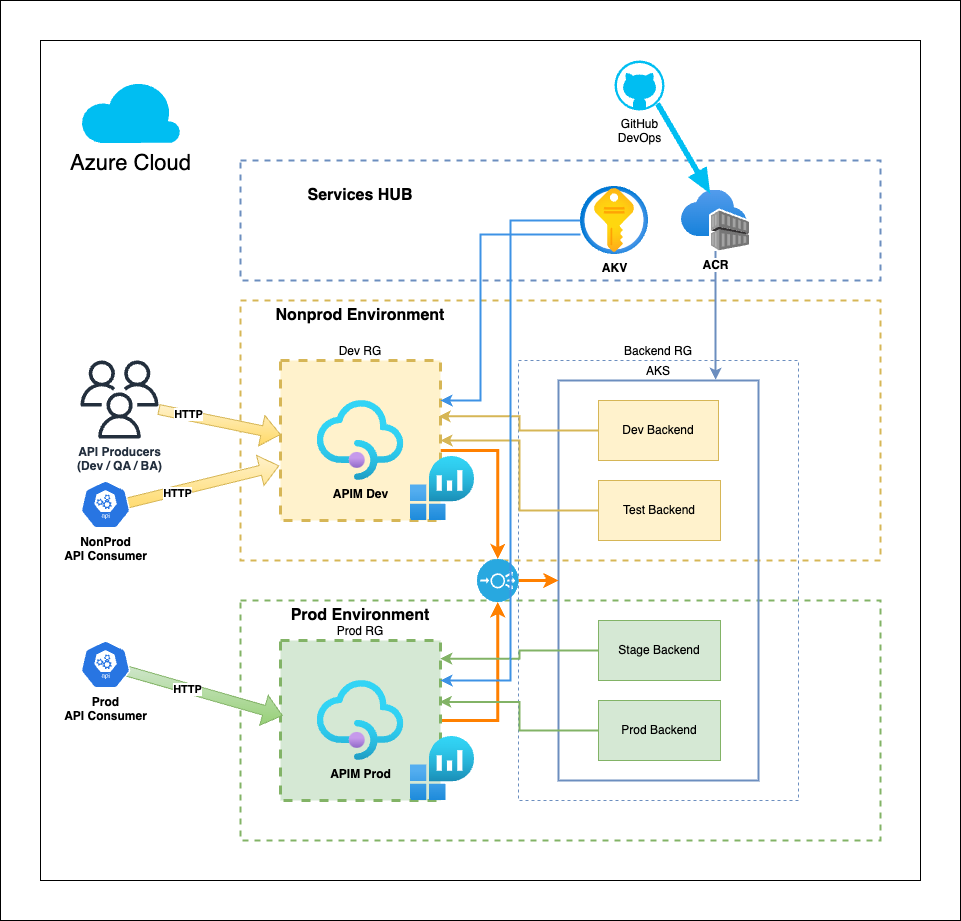

The diagram above was exported from draw.io. Its source (the exported page's mxGraphModel, read from the mxfile embedded in the PNG):
<mxGraphModel dx="2329" dy="2009" grid="1" gridSize="10" guides="1" tooltips="1" connect="1" arrows="1" fold="1" page="1" pageScale="1" pageWidth="827" pageHeight="1169" math="0" shadow="0">
  <root>
    <mxCell id="0" />
    <mxCell id="1" parent="0" />
    <mxCell id="9m6El9AtTZZ0Sc9l-_DS-1" value="" style="rounded=0;whiteSpace=wrap;html=1;fillColor=none;glass=0;shadow=0;" parent="1" vertex="1">
      <mxGeometry x="-120" y="-160" width="880" height="840" as="geometry" />
    </mxCell>
    <mxCell id="9m6El9AtTZZ0Sc9l-_DS-31" value="" style="rounded=0;whiteSpace=wrap;html=1;fillColor=none;" parent="1" vertex="1">
      <mxGeometry x="-160" y="-200" width="960" height="920" as="geometry" />
    </mxCell>
    <mxCell id="9m6El9AtTZZ0Sc9l-_DS-5" value="" style="rounded=0;whiteSpace=wrap;html=1;dashed=1;strokeWidth=2;fillColor=none;strokeColor=#6c8ebf;" parent="1" vertex="1">
      <mxGeometry x="80" y="-40" width="640" height="120" as="geometry" />
    </mxCell>
    <mxCell id="89sK6pgD19V1uhRhcigI-2" value="" style="rounded=0;whiteSpace=wrap;html=1;fillColor=none;dashed=1;strokeColor=#d6b656;strokeWidth=2;" parent="1" vertex="1">
      <mxGeometry x="80" y="100" width="640" height="260" as="geometry" />
    </mxCell>
    <mxCell id="89sK6pgD19V1uhRhcigI-3" value="" style="rounded=0;whiteSpace=wrap;html=1;fillColor=none;dashed=1;strokeColor=#82b366;strokeWidth=2;" parent="1" vertex="1">
      <mxGeometry x="80" y="400" width="640" height="240" as="geometry" />
    </mxCell>
    <mxCell id="89sK6pgD19V1uhRhcigI-19" style="edgeStyle=orthogonalEdgeStyle;rounded=0;orthogonalLoop=1;jettySize=auto;html=1;entryX=0.5;entryY=0;entryDx=0;entryDy=0;entryPerimeter=0;strokeWidth=3;strokeColor=#FF8000;" parent="1" source="89sK6pgD19V1uhRhcigI-4" target="89sK6pgD19V1uhRhcigI-17" edge="1">
      <mxGeometry relative="1" as="geometry">
        <Array as="points">
          <mxPoint x="337" y="250" />
        </Array>
      </mxGeometry>
    </mxCell>
    <mxCell id="89sK6pgD19V1uhRhcigI-4" value="Dev RG" style="rounded=0;whiteSpace=wrap;html=1;fillColor=#fff2cc;dashed=1;strokeColor=#d6b656;labelPosition=center;verticalLabelPosition=top;align=center;verticalAlign=bottom;strokeWidth=3;" parent="1" vertex="1">
      <mxGeometry x="120" y="160" width="160" height="160" as="geometry" />
    </mxCell>
    <mxCell id="89sK6pgD19V1uhRhcigI-20" style="edgeStyle=orthogonalEdgeStyle;rounded=0;orthogonalLoop=1;jettySize=auto;html=1;entryX=0.5;entryY=1;entryDx=0;entryDy=0;entryPerimeter=0;strokeWidth=3;strokeColor=#FF8000;" parent="1" source="89sK6pgD19V1uhRhcigI-5" target="89sK6pgD19V1uhRhcigI-17" edge="1">
      <mxGeometry relative="1" as="geometry" />
    </mxCell>
    <mxCell id="89sK6pgD19V1uhRhcigI-5" value="Prod RG" style="rounded=0;whiteSpace=wrap;html=1;fillColor=#d5e8d4;dashed=1;strokeColor=#82b366;labelPosition=center;verticalLabelPosition=top;align=center;verticalAlign=bottom;strokeWidth=3;" parent="1" vertex="1">
      <mxGeometry x="120" y="440" width="160" height="160" as="geometry" />
    </mxCell>
    <mxCell id="89sK6pgD19V1uhRhcigI-6" value="Backend RG" style="rounded=0;whiteSpace=wrap;html=1;fillColor=none;dashed=1;strokeColor=#6c8ebf;labelPosition=center;verticalLabelPosition=top;align=center;verticalAlign=bottom;" parent="1" vertex="1">
      <mxGeometry x="358" y="160" width="280" height="440" as="geometry" />
    </mxCell>
    <mxCell id="89sK6pgD19V1uhRhcigI-7" value="AKS" style="rounded=0;whiteSpace=wrap;html=1;fillColor=none;labelPosition=center;verticalLabelPosition=top;align=center;verticalAlign=bottom;strokeColor=#6c8ebf;strokeWidth=2;" parent="1" vertex="1">
      <mxGeometry x="398" y="180" width="200" height="400" as="geometry" />
    </mxCell>
    <mxCell id="89sK6pgD19V1uhRhcigI-9" value="&lt;b&gt;APIM Dev&lt;/b&gt;" style="image;aspect=fixed;html=1;points=[];align=center;fontSize=12;image=img/lib/azure2/app_services/API_Management_Services.svg;labelBackgroundColor=none;" parent="1" vertex="1">
      <mxGeometry x="156.67000000000002" y="200" width="86.66" height="80" as="geometry" />
    </mxCell>
    <mxCell id="89sK6pgD19V1uhRhcigI-10" value="&lt;b&gt;APIM Prod&lt;/b&gt;" style="image;aspect=fixed;html=1;points=[];align=center;fontSize=12;image=img/lib/azure2/app_services/API_Management_Services.svg;labelBackgroundColor=none;" parent="1" vertex="1">
      <mxGeometry x="156.66" y="480" width="86.67" height="80" as="geometry" />
    </mxCell>
    <mxCell id="89sK6pgD19V1uhRhcigI-13" value="&lt;font style=&quot;font-size: 16px;&quot;&gt;&lt;b&gt;Nonprod Environment&lt;/b&gt;&lt;/font&gt;" style="text;html=1;strokeColor=none;fillColor=none;align=center;verticalAlign=middle;whiteSpace=wrap;rounded=0;" parent="1" vertex="1">
      <mxGeometry x="80" y="100" width="240" height="30" as="geometry" />
    </mxCell>
    <mxCell id="g86d39gAe4kaYP8xDUTe-5" style="edgeStyle=orthogonalEdgeStyle;rounded=0;orthogonalLoop=1;jettySize=auto;html=1;entryX=0.989;entryY=0.349;entryDx=0;entryDy=0;entryPerimeter=0;strokeColor=#D6B656;strokeWidth=2;" edge="1" parent="1" source="89sK6pgD19V1uhRhcigI-15" target="89sK6pgD19V1uhRhcigI-4">
      <mxGeometry relative="1" as="geometry" />
    </mxCell>
    <mxCell id="89sK6pgD19V1uhRhcigI-15" value="Dev Backend" style="rounded=0;whiteSpace=wrap;html=1;fillColor=#fff2cc;strokeColor=#d6b656;" parent="1" vertex="1">
      <mxGeometry x="438" y="200" width="120" height="60" as="geometry" />
    </mxCell>
    <mxCell id="g86d39gAe4kaYP8xDUTe-8" style="edgeStyle=orthogonalEdgeStyle;rounded=0;orthogonalLoop=1;jettySize=auto;html=1;entryX=0.994;entryY=0.384;entryDx=0;entryDy=0;entryPerimeter=0;strokeWidth=2;strokeColor=#82B366;" edge="1" parent="1" source="89sK6pgD19V1uhRhcigI-16" target="89sK6pgD19V1uhRhcigI-5">
      <mxGeometry relative="1" as="geometry" />
    </mxCell>
    <mxCell id="89sK6pgD19V1uhRhcigI-16" value="Prod Backend" style="rounded=0;whiteSpace=wrap;html=1;fillColor=#d5e8d4;strokeColor=#82b366;" parent="1" vertex="1">
      <mxGeometry x="438" y="500" width="122" height="60" as="geometry" />
    </mxCell>
    <mxCell id="89sK6pgD19V1uhRhcigI-18" style="edgeStyle=orthogonalEdgeStyle;rounded=0;orthogonalLoop=1;jettySize=auto;html=1;entryX=0;entryY=0.5;entryDx=0;entryDy=0;strokeWidth=3;strokeColor=#FF8000;" parent="1" source="89sK6pgD19V1uhRhcigI-17" target="89sK6pgD19V1uhRhcigI-7" edge="1">
      <mxGeometry relative="1" as="geometry" />
    </mxCell>
    <mxCell id="89sK6pgD19V1uhRhcigI-17" value="" style="fillColor=#28A8E0;verticalLabelPosition=bottom;sketch=0;html=1;strokeColor=#ffffff;verticalAlign=top;align=center;points=[[0.145,0.145,0],[0.5,0,0],[0.855,0.145,0],[1,0.5,0],[0.855,0.855,0],[0.5,1,0],[0.145,0.855,0],[0,0.5,0]];pointerEvents=1;shape=mxgraph.cisco_safe.compositeIcon;bgIcon=ellipse;resIcon=mxgraph.cisco_safe.capability.load_balancer;" parent="1" vertex="1">
      <mxGeometry x="316.5" y="358.5" width="41.5" height="43" as="geometry" />
    </mxCell>
    <mxCell id="g86d39gAe4kaYP8xDUTe-6" style="edgeStyle=orthogonalEdgeStyle;rounded=0;orthogonalLoop=1;jettySize=auto;html=1;entryX=1;entryY=0.5;entryDx=0;entryDy=0;strokeColor=#D6B656;strokeWidth=2;" edge="1" parent="1" source="9m6El9AtTZZ0Sc9l-_DS-2" target="89sK6pgD19V1uhRhcigI-4">
      <mxGeometry relative="1" as="geometry" />
    </mxCell>
    <mxCell id="9m6El9AtTZZ0Sc9l-_DS-2" value="Test Backend" style="rounded=0;whiteSpace=wrap;html=1;fillColor=#fff2cc;strokeColor=#d6b656;" parent="1" vertex="1">
      <mxGeometry x="438" y="280" width="122" height="60" as="geometry" />
    </mxCell>
    <mxCell id="9m6El9AtTZZ0Sc9l-_DS-3" value="&lt;b&gt;API Producers&lt;br&gt;(Dev / QA / BA)&lt;/b&gt;" style="sketch=0;outlineConnect=0;fontColor=#232F3E;gradientColor=none;fillColor=#232F3D;strokeColor=none;dashed=0;verticalLabelPosition=bottom;verticalAlign=top;align=center;html=1;fontSize=12;fontStyle=0;aspect=fixed;pointerEvents=1;shape=mxgraph.aws4.users;" parent="1" vertex="1">
      <mxGeometry x="-80" y="160" width="78" height="78" as="geometry" />
    </mxCell>
    <mxCell id="g86d39gAe4kaYP8xDUTe-9" style="edgeStyle=orthogonalEdgeStyle;rounded=0;orthogonalLoop=1;jettySize=auto;html=1;entryX=0.785;entryY=-0.002;entryDx=0;entryDy=0;entryPerimeter=0;strokeWidth=2;strokeColor=#6C8EBF;" edge="1" parent="1" source="9m6El9AtTZZ0Sc9l-_DS-6" target="89sK6pgD19V1uhRhcigI-7">
      <mxGeometry relative="1" as="geometry" />
    </mxCell>
    <mxCell id="9m6El9AtTZZ0Sc9l-_DS-6" value="&lt;b&gt;ACR&lt;/b&gt;" style="image;aspect=fixed;html=1;points=[];align=center;fontSize=12;image=img/lib/azure2/containers/Container_Registries.svg;" parent="1" vertex="1">
      <mxGeometry x="521" y="-10.5" width="68" height="61" as="geometry" />
    </mxCell>
    <mxCell id="g86d39gAe4kaYP8xDUTe-2" style="edgeStyle=orthogonalEdgeStyle;rounded=0;orthogonalLoop=1;jettySize=auto;html=1;entryX=1;entryY=0.25;entryDx=0;entryDy=0;strokeColor=#3d92e5;strokeWidth=2;" edge="1" parent="1" source="9m6El9AtTZZ0Sc9l-_DS-7" target="89sK6pgD19V1uhRhcigI-4">
      <mxGeometry relative="1" as="geometry">
        <Array as="points">
          <mxPoint x="320" y="34" />
          <mxPoint x="320" y="200" />
        </Array>
      </mxGeometry>
    </mxCell>
    <mxCell id="9m6El9AtTZZ0Sc9l-_DS-7" value="&lt;b&gt;AKV&lt;/b&gt;" style="image;aspect=fixed;html=1;points=[];align=center;fontSize=12;image=img/lib/azure2/security/Key_Vaults.svg;" parent="1" vertex="1">
      <mxGeometry x="420" y="-14" width="68" height="68" as="geometry" />
    </mxCell>
    <mxCell id="9m6El9AtTZZ0Sc9l-_DS-8" value="" style="image;aspect=fixed;html=1;points=[];align=center;fontSize=12;image=img/lib/azure2/analytics/Log_Analytics_Workspaces.svg;" parent="1" vertex="1">
      <mxGeometry x="250" y="536" width="64" height="64" as="geometry" />
    </mxCell>
    <mxCell id="9m6El9AtTZZ0Sc9l-_DS-9" value="&lt;font style=&quot;font-size: 16px;&quot;&gt;&lt;b&gt;Services HUB&lt;/b&gt;&lt;/font&gt;" style="text;html=1;strokeColor=none;fillColor=none;align=center;verticalAlign=middle;whiteSpace=wrap;rounded=0;" parent="1" vertex="1">
      <mxGeometry x="80" y="-20" width="240" height="30" as="geometry" />
    </mxCell>
    <mxCell id="9m6El9AtTZZ0Sc9l-_DS-10" value="GitHub&lt;br&gt;DevOps" style="verticalLabelPosition=bottom;html=1;verticalAlign=top;align=center;strokeColor=none;fillColor=#00BEF2;shape=mxgraph.azure.github_code;pointerEvents=1;" parent="1" vertex="1">
      <mxGeometry x="454" y="-140" width="50" height="50" as="geometry" />
    </mxCell>
    <mxCell id="9m6El9AtTZZ0Sc9l-_DS-11" value="" style="shape=flexArrow;endArrow=classic;html=1;rounded=0;width=5.5;endSize=8.145;endWidth=15.25;fillColor=#00BEF2;strokeColor=none;exitX=0.855;exitY=0.855;exitDx=0;exitDy=0;exitPerimeter=0;entryX=0.426;entryY=0.066;entryDx=0;entryDy=0;entryPerimeter=0;" parent="1" source="9m6El9AtTZZ0Sc9l-_DS-10" target="9m6El9AtTZZ0Sc9l-_DS-6" edge="1">
      <mxGeometry width="50" height="50" relative="1" as="geometry">
        <mxPoint x="438" y="-100" as="sourcePoint" />
        <mxPoint x="508" y="-80" as="targetPoint" />
      </mxGeometry>
    </mxCell>
    <mxCell id="89sK6pgD19V1uhRhcigI-14" value="&lt;font style=&quot;font-size: 16px;&quot;&gt;&lt;b&gt;Prod Environment&lt;/b&gt;&lt;/font&gt;" style="text;html=1;strokeColor=none;fillColor=none;align=center;verticalAlign=middle;whiteSpace=wrap;rounded=0;" parent="1" vertex="1">
      <mxGeometry x="80" y="400" width="240" height="30" as="geometry" />
    </mxCell>
    <mxCell id="9m6El9AtTZZ0Sc9l-_DS-24" value="" style="shape=flexArrow;endArrow=classic;html=1;rounded=0;entryX=0.014;entryY=0.47;entryDx=0;entryDy=0;entryPerimeter=0;exitX=0.47;exitY=0.5;exitDx=0;exitDy=0;exitPerimeter=0;fillColor=#d5e8d4;strokeColor=#82b366;gradientColor=#97d077;" parent="1" source="9m6El9AtTZZ0Sc9l-_DS-21" target="89sK6pgD19V1uhRhcigI-5" edge="1">
      <mxGeometry width="50" height="50" relative="1" as="geometry">
        <mxPoint x="-230" y="510" as="sourcePoint" />
        <mxPoint x="-180" y="460" as="targetPoint" />
      </mxGeometry>
    </mxCell>
    <mxCell id="9m6El9AtTZZ0Sc9l-_DS-28" value="&lt;b&gt;HTTP&lt;/b&gt;" style="edgeLabel;html=1;align=center;verticalAlign=middle;resizable=0;points=[];" parent="9m6El9AtTZZ0Sc9l-_DS-24" vertex="1" connectable="0">
      <mxGeometry x="-0.0705" y="-1" relative="1" as="geometry">
        <mxPoint as="offset" />
      </mxGeometry>
    </mxCell>
    <mxCell id="9m6El9AtTZZ0Sc9l-_DS-23" value="" style="shape=flexArrow;endArrow=classic;html=1;rounded=0;entryX=-0.008;entryY=0.658;entryDx=0;entryDy=0;entryPerimeter=0;exitX=0.49;exitY=0.583;exitDx=0;exitDy=0;exitPerimeter=0;fillColor=#fff2cc;strokeColor=#d6b656;gradientColor=#ffd966;" parent="1" source="9m6El9AtTZZ0Sc9l-_DS-20" target="89sK6pgD19V1uhRhcigI-4" edge="1">
      <mxGeometry width="50" height="50" relative="1" as="geometry">
        <mxPoint x="20" y="290" as="sourcePoint" />
        <mxPoint x="-180" y="370" as="targetPoint" />
      </mxGeometry>
    </mxCell>
    <mxCell id="9m6El9AtTZZ0Sc9l-_DS-26" value="&lt;b&gt;HTTP&lt;/b&gt;" style="edgeLabel;html=1;align=center;verticalAlign=middle;resizable=0;points=[];" parent="9m6El9AtTZZ0Sc9l-_DS-23" vertex="1" connectable="0">
      <mxGeometry x="-0.1836" y="-2" relative="1" as="geometry">
        <mxPoint as="offset" />
      </mxGeometry>
    </mxCell>
    <mxCell id="9m6El9AtTZZ0Sc9l-_DS-22" value="" style="shape=flexArrow;endArrow=classic;html=1;rounded=0;entryX=0.002;entryY=0.463;entryDx=0;entryDy=0;exitX=1;exitY=0.628;exitDx=0;exitDy=0;exitPerimeter=0;entryPerimeter=0;fillColor=#fff2cc;strokeColor=#d6b656;gradientColor=#ffd966;" parent="1" source="9m6El9AtTZZ0Sc9l-_DS-3" target="89sK6pgD19V1uhRhcigI-4" edge="1">
      <mxGeometry width="50" height="50" relative="1" as="geometry">
        <mxPoint x="10" y="250" as="sourcePoint" />
        <mxPoint x="60" y="200" as="targetPoint" />
      </mxGeometry>
    </mxCell>
    <mxCell id="9m6El9AtTZZ0Sc9l-_DS-25" value="&lt;b&gt;HTTP&lt;/b&gt;" style="edgeLabel;html=1;align=center;verticalAlign=middle;resizable=0;points=[];" parent="9m6El9AtTZZ0Sc9l-_DS-22" vertex="1" connectable="0">
      <mxGeometry x="-0.5195" y="1" relative="1" as="geometry">
        <mxPoint as="offset" />
      </mxGeometry>
    </mxCell>
    <mxCell id="9m6El9AtTZZ0Sc9l-_DS-27" value="&lt;font style=&quot;font-size: 22px;&quot;&gt;Azure Cloud&lt;/font&gt;" style="verticalLabelPosition=bottom;html=1;verticalAlign=top;align=center;strokeColor=none;fillColor=#00BEF2;shape=mxgraph.azure.cloud;" parent="1" vertex="1">
      <mxGeometry x="-80" y="-120" width="100" height="62.5" as="geometry" />
    </mxCell>
    <mxCell id="g86d39gAe4kaYP8xDUTe-1" value="" style="image;aspect=fixed;html=1;points=[];align=center;fontSize=12;image=img/lib/azure2/analytics/Log_Analytics_Workspaces.svg;" vertex="1" parent="1">
      <mxGeometry x="250" y="256" width="64" height="64" as="geometry" />
    </mxCell>
    <mxCell id="g86d39gAe4kaYP8xDUTe-7" style="edgeStyle=orthogonalEdgeStyle;rounded=0;orthogonalLoop=1;jettySize=auto;html=1;entryX=0.999;entryY=0.114;entryDx=0;entryDy=0;entryPerimeter=0;strokeWidth=2;strokeColor=#82B366;" edge="1" parent="1" source="g86d39gAe4kaYP8xDUTe-4" target="89sK6pgD19V1uhRhcigI-5">
      <mxGeometry relative="1" as="geometry" />
    </mxCell>
    <mxCell id="g86d39gAe4kaYP8xDUTe-4" value="Stage Backend" style="rounded=0;whiteSpace=wrap;html=1;fillColor=#d5e8d4;strokeColor=#82B366;" vertex="1" parent="1">
      <mxGeometry x="438" y="420" width="122" height="60" as="geometry" />
    </mxCell>
    <mxCell id="9m6El9AtTZZ0Sc9l-_DS-21" value="&lt;b&gt;Prod &lt;br&gt;API Consumer&lt;/b&gt;" style="sketch=0;html=1;dashed=0;whitespace=wrap;fillColor=#2875E2;strokeColor=#ffffff;points=[[0.005,0.63,0],[0.1,0.2,0],[0.9,0.2,0],[0.5,0,0],[0.995,0.63,0],[0.72,0.99,0],[0.5,1,0],[0.28,0.99,0]];verticalLabelPosition=bottom;align=center;verticalAlign=top;shape=mxgraph.kubernetes.icon;prIcon=api" parent="1" vertex="1">
      <mxGeometry x="-80" y="440" width="50" height="48" as="geometry" />
    </mxCell>
    <mxCell id="9m6El9AtTZZ0Sc9l-_DS-20" value="&lt;b&gt;NonProd &lt;br&gt;API Consumer&lt;/b&gt;" style="sketch=0;html=1;dashed=0;whitespace=wrap;fillColor=#2875E2;strokeColor=#ffffff;points=[[0.005,0.63,0],[0.1,0.2,0],[0.9,0.2,0],[0.5,0,0],[0.995,0.63,0],[0.72,0.99,0],[0.5,1,0],[0.28,0.99,0]];verticalLabelPosition=bottom;align=center;verticalAlign=top;shape=mxgraph.kubernetes.icon;prIcon=api" parent="1" vertex="1">
      <mxGeometry x="-80" y="280" width="50" height="48" as="geometry" />
    </mxCell>
    <mxCell id="g86d39gAe4kaYP8xDUTe-3" style="edgeStyle=orthogonalEdgeStyle;rounded=0;orthogonalLoop=1;jettySize=auto;html=1;entryX=1;entryY=0.25;entryDx=0;entryDy=0;strokeWidth=2;strokeColor=#3D92E5;" edge="1" parent="1" source="9m6El9AtTZZ0Sc9l-_DS-7" target="89sK6pgD19V1uhRhcigI-5">
      <mxGeometry relative="1" as="geometry">
        <mxPoint x="488" y="42" as="sourcePoint" />
        <mxPoint x="328" y="480" as="targetPoint" />
      </mxGeometry>
    </mxCell>
  </root>
</mxGraphModel>